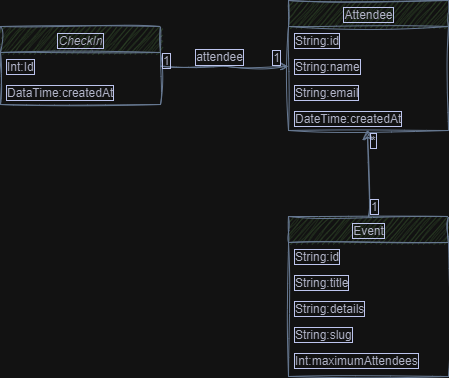

The diagram above was exported from draw.io. Its source (the exported page's mxGraphModel, read from the mxfile embedded in the PNG):
<mxGraphModel dx="1028" dy="591" grid="1" gridSize="10" guides="1" tooltips="1" connect="1" arrows="1" fold="1" page="1" pageScale="1" pageWidth="827" pageHeight="1169" math="0" shadow="0">
  <root>
    <mxCell id="WIyWlLk6GJQsqaUBKTNV-0" />
    <mxCell id="WIyWlLk6GJQsqaUBKTNV-1" parent="WIyWlLk6GJQsqaUBKTNV-0" />
    <mxCell id="zkfFHV4jXpPFQw0GAbJ--0" value="CheckIn" style="swimlane;fontStyle=2;align=center;verticalAlign=top;childLayout=stackLayout;horizontal=1;startSize=26;horizontalStack=0;resizeParent=1;resizeLast=0;collapsible=1;marginBottom=0;rounded=0;shadow=0;strokeWidth=1;labelBackgroundColor=none;labelBorderColor=#2f3760;html=1;textShadow=0;sketch=1;curveFitting=1;jiggle=2;fillColor=#B2C9AB;strokeColor=#788AA3;fontColor=#46495D;" parent="WIyWlLk6GJQsqaUBKTNV-1" vertex="1">
      <mxGeometry x="220" y="120" width="160" height="78" as="geometry">
        <mxRectangle x="230" y="140" width="160" height="26" as="alternateBounds" />
      </mxGeometry>
    </mxCell>
    <mxCell id="zkfFHV4jXpPFQw0GAbJ--2" value="Int:Id" style="text;align=left;verticalAlign=top;spacingLeft=4;spacingRight=4;overflow=hidden;rotatable=0;points=[[0,0.5],[1,0.5]];portConstraint=eastwest;rounded=0;shadow=0;labelBackgroundColor=none;labelBorderColor=#2f3760;html=1;textShadow=0;sketch=1;curveFitting=1;jiggle=2;fontColor=#46495D;" parent="zkfFHV4jXpPFQw0GAbJ--0" vertex="1">
      <mxGeometry y="26" width="160" height="26" as="geometry" />
    </mxCell>
    <mxCell id="zkfFHV4jXpPFQw0GAbJ--3" value="DataTime:createdAt" style="text;align=left;verticalAlign=top;spacingLeft=4;spacingRight=4;overflow=hidden;rotatable=0;points=[[0,0.5],[1,0.5]];portConstraint=eastwest;rounded=0;shadow=0;labelBackgroundColor=none;labelBorderColor=#2f3760;html=1;textShadow=0;sketch=1;curveFitting=1;jiggle=2;fontColor=#46495D;" parent="zkfFHV4jXpPFQw0GAbJ--0" vertex="1">
      <mxGeometry y="52" width="160" height="26" as="geometry" />
    </mxCell>
    <mxCell id="zkfFHV4jXpPFQw0GAbJ--6" value="Event" style="swimlane;fontStyle=0;align=center;verticalAlign=top;childLayout=stackLayout;horizontal=1;startSize=26;horizontalStack=0;resizeParent=1;resizeLast=0;collapsible=1;marginBottom=0;rounded=0;shadow=0;strokeWidth=1;labelBackgroundColor=none;labelBorderColor=#2f3760;html=1;textShadow=0;sketch=1;curveFitting=1;jiggle=2;fillColor=#B2C9AB;strokeColor=#788AA3;fontColor=#46495D;" parent="WIyWlLk6GJQsqaUBKTNV-1" vertex="1">
      <mxGeometry x="508" y="310" width="160" height="160" as="geometry">
        <mxRectangle x="130" y="380" width="160" height="26" as="alternateBounds" />
      </mxGeometry>
    </mxCell>
    <mxCell id="zkfFHV4jXpPFQw0GAbJ--7" value="String:id" style="text;align=left;verticalAlign=top;spacingLeft=4;spacingRight=4;overflow=hidden;rotatable=0;points=[[0,0.5],[1,0.5]];portConstraint=eastwest;labelBackgroundColor=none;labelBorderColor=#2f3760;html=1;textShadow=0;sketch=1;curveFitting=1;jiggle=2;fontColor=#46495D;" parent="zkfFHV4jXpPFQw0GAbJ--6" vertex="1">
      <mxGeometry y="26" width="160" height="26" as="geometry" />
    </mxCell>
    <mxCell id="zkfFHV4jXpPFQw0GAbJ--8" value="String:title" style="text;align=left;verticalAlign=top;spacingLeft=4;spacingRight=4;overflow=hidden;rotatable=0;points=[[0,0.5],[1,0.5]];portConstraint=eastwest;rounded=0;shadow=0;labelBackgroundColor=none;labelBorderColor=#2f3760;html=1;textShadow=0;sketch=1;curveFitting=1;jiggle=2;fontColor=#46495D;" parent="zkfFHV4jXpPFQw0GAbJ--6" vertex="1">
      <mxGeometry y="52" width="160" height="26" as="geometry" />
    </mxCell>
    <mxCell id="0MscogZTQVAJ9HWK7Fpb-2" value="String:details" style="text;align=left;verticalAlign=top;spacingLeft=4;spacingRight=4;overflow=hidden;rotatable=0;points=[[0,0.5],[1,0.5]];portConstraint=eastwest;rounded=0;shadow=0;labelBackgroundColor=none;labelBorderColor=#2f3760;html=1;textShadow=0;sketch=1;curveFitting=1;jiggle=2;fontColor=#46495D;" vertex="1" parent="zkfFHV4jXpPFQw0GAbJ--6">
      <mxGeometry y="78" width="160" height="26" as="geometry" />
    </mxCell>
    <mxCell id="0MscogZTQVAJ9HWK7Fpb-3" value="String:slug" style="text;align=left;verticalAlign=top;spacingLeft=4;spacingRight=4;overflow=hidden;rotatable=0;points=[[0,0.5],[1,0.5]];portConstraint=eastwest;rounded=0;shadow=0;labelBackgroundColor=none;labelBorderColor=#2f3760;html=1;textShadow=0;sketch=1;curveFitting=1;jiggle=2;fontColor=#46495D;" vertex="1" parent="zkfFHV4jXpPFQw0GAbJ--6">
      <mxGeometry y="104" width="160" height="26" as="geometry" />
    </mxCell>
    <mxCell id="0MscogZTQVAJ9HWK7Fpb-4" value="Int:maximumAttendees" style="text;align=left;verticalAlign=top;spacingLeft=4;spacingRight=4;overflow=hidden;rotatable=0;points=[[0,0.5],[1,0.5]];portConstraint=eastwest;rounded=0;shadow=0;labelBackgroundColor=none;labelBorderColor=#2f3760;html=1;textShadow=0;sketch=1;curveFitting=1;jiggle=2;fontColor=#46495D;" vertex="1" parent="zkfFHV4jXpPFQw0GAbJ--6">
      <mxGeometry y="130" width="160" height="26" as="geometry" />
    </mxCell>
    <mxCell id="zkfFHV4jXpPFQw0GAbJ--17" value="Attendee" style="swimlane;fontStyle=0;align=center;verticalAlign=top;childLayout=stackLayout;horizontal=1;startSize=26;horizontalStack=0;resizeParent=1;resizeLast=0;collapsible=1;marginBottom=0;rounded=0;shadow=0;strokeWidth=1;labelBackgroundColor=none;labelBorderColor=#2f3760;html=1;textShadow=0;sketch=1;curveFitting=1;jiggle=2;fillColor=#B2C9AB;strokeColor=#788AA3;fontColor=#46495D;" parent="WIyWlLk6GJQsqaUBKTNV-1" vertex="1">
      <mxGeometry x="508" y="94" width="160" height="130" as="geometry">
        <mxRectangle x="550" y="140" width="160" height="26" as="alternateBounds" />
      </mxGeometry>
    </mxCell>
    <mxCell id="zkfFHV4jXpPFQw0GAbJ--18" value="String:id" style="text;align=left;verticalAlign=top;spacingLeft=4;spacingRight=4;overflow=hidden;rotatable=0;points=[[0,0.5],[1,0.5]];portConstraint=eastwest;labelBackgroundColor=none;labelBorderColor=#2f3760;html=1;textShadow=0;sketch=1;curveFitting=1;jiggle=2;fontColor=#46495D;" parent="zkfFHV4jXpPFQw0GAbJ--17" vertex="1">
      <mxGeometry y="26" width="160" height="26" as="geometry" />
    </mxCell>
    <mxCell id="zkfFHV4jXpPFQw0GAbJ--19" value="String:name" style="text;align=left;verticalAlign=top;spacingLeft=4;spacingRight=4;overflow=hidden;rotatable=0;points=[[0,0.5],[1,0.5]];portConstraint=eastwest;rounded=0;shadow=0;labelBackgroundColor=none;labelBorderColor=#2f3760;html=1;textShadow=0;sketch=1;curveFitting=1;jiggle=2;fontColor=#46495D;" parent="zkfFHV4jXpPFQw0GAbJ--17" vertex="1">
      <mxGeometry y="52" width="160" height="26" as="geometry" />
    </mxCell>
    <mxCell id="zkfFHV4jXpPFQw0GAbJ--20" value="String:email" style="text;align=left;verticalAlign=top;spacingLeft=4;spacingRight=4;overflow=hidden;rotatable=0;points=[[0,0.5],[1,0.5]];portConstraint=eastwest;rounded=0;shadow=0;labelBackgroundColor=none;labelBorderColor=#2f3760;html=1;textShadow=0;sketch=1;curveFitting=1;jiggle=2;fontColor=#46495D;" parent="zkfFHV4jXpPFQw0GAbJ--17" vertex="1">
      <mxGeometry y="78" width="160" height="26" as="geometry" />
    </mxCell>
    <mxCell id="zkfFHV4jXpPFQw0GAbJ--21" value="DateTime:createdAt" style="text;align=left;verticalAlign=top;spacingLeft=4;spacingRight=4;overflow=hidden;rotatable=0;points=[[0,0.5],[1,0.5]];portConstraint=eastwest;rounded=0;shadow=0;labelBackgroundColor=none;labelBorderColor=#2f3760;html=1;textShadow=0;sketch=1;curveFitting=1;jiggle=2;fontColor=#46495D;" parent="zkfFHV4jXpPFQw0GAbJ--17" vertex="1">
      <mxGeometry y="104" width="160" height="26" as="geometry" />
    </mxCell>
    <mxCell id="zkfFHV4jXpPFQw0GAbJ--26" value="" style="endArrow=open;shadow=0;strokeWidth=1;rounded=0;curved=0;endFill=1;edgeStyle=elbowEdgeStyle;elbow=vertical;labelBackgroundColor=none;labelBorderColor=#2f3760;html=1;textShadow=0;sketch=1;curveFitting=1;jiggle=2;fontColor=default;strokeColor=#788AA3;" parent="WIyWlLk6GJQsqaUBKTNV-1" source="zkfFHV4jXpPFQw0GAbJ--0" target="zkfFHV4jXpPFQw0GAbJ--17" edge="1">
      <mxGeometry x="0.5" y="41" relative="1" as="geometry">
        <mxPoint x="380" y="192" as="sourcePoint" />
        <mxPoint x="540" y="192" as="targetPoint" />
        <mxPoint x="-40" y="32" as="offset" />
      </mxGeometry>
    </mxCell>
    <mxCell id="zkfFHV4jXpPFQw0GAbJ--27" value="1" style="resizable=0;align=left;verticalAlign=bottom;labelBackgroundColor=none;fontSize=12;labelBorderColor=#2f3760;html=1;textShadow=0;sketch=1;curveFitting=1;jiggle=2;fillColor=#B2C9AB;strokeColor=#788AA3;fontColor=#46495D;" parent="zkfFHV4jXpPFQw0GAbJ--26" connectable="0" vertex="1">
      <mxGeometry x="-1" relative="1" as="geometry">
        <mxPoint y="4" as="offset" />
      </mxGeometry>
    </mxCell>
    <mxCell id="zkfFHV4jXpPFQw0GAbJ--28" value="1" style="resizable=0;align=right;verticalAlign=bottom;labelBackgroundColor=none;fontSize=12;labelBorderColor=#2f3760;html=1;textShadow=0;sketch=1;curveFitting=1;jiggle=2;fillColor=#B2C9AB;strokeColor=#788AA3;fontColor=#46495D;" parent="zkfFHV4jXpPFQw0GAbJ--26" connectable="0" vertex="1">
      <mxGeometry x="1" relative="1" as="geometry">
        <mxPoint x="-7" y="1" as="offset" />
      </mxGeometry>
    </mxCell>
    <mxCell id="zkfFHV4jXpPFQw0GAbJ--29" value="attendee" style="text;resizable=0;points=[];;align=center;verticalAlign=middle;labelBackgroundColor=none;rounded=0;shadow=0;strokeWidth=1;fontSize=12;labelBorderColor=#2f3760;html=1;textShadow=0;sketch=1;curveFitting=1;jiggle=2;fontColor=#46495D;" parent="zkfFHV4jXpPFQw0GAbJ--26" vertex="1" connectable="0">
      <mxGeometry x="0.5" y="49" relative="1" as="geometry">
        <mxPoint x="-38" y="40" as="offset" />
      </mxGeometry>
    </mxCell>
    <mxCell id="0MscogZTQVAJ9HWK7Fpb-6" value="" style="edgeStyle=none;curved=1;rounded=0;orthogonalLoop=1;jettySize=auto;entryX=0.494;entryY=0.962;entryDx=0;entryDy=0;entryPerimeter=0;fontSize=12;startSize=8;endSize=8;labelBackgroundColor=none;labelBorderColor=#2f3760;html=1;textShadow=0;sketch=1;curveFitting=1;jiggle=2;fontColor=default;strokeColor=#788AA3;" edge="1" parent="WIyWlLk6GJQsqaUBKTNV-1" source="zkfFHV4jXpPFQw0GAbJ--6" target="zkfFHV4jXpPFQw0GAbJ--21">
      <mxGeometry relative="1" as="geometry" />
    </mxCell>
    <mxCell id="0MscogZTQVAJ9HWK7Fpb-7" value="*" style="resizable=0;align=left;verticalAlign=bottom;labelBackgroundColor=none;fontSize=12;labelBorderColor=#2f3760;html=1;textShadow=0;sketch=1;curveFitting=1;jiggle=2;fillColor=#B2C9AB;strokeColor=#788AA3;fontColor=#46495D;" connectable="0" vertex="1" parent="WIyWlLk6GJQsqaUBKTNV-1">
      <mxGeometry x="440" y="170" as="geometry">
        <mxPoint x="148" y="74" as="offset" />
      </mxGeometry>
    </mxCell>
    <mxCell id="0MscogZTQVAJ9HWK7Fpb-8" value="1" style="resizable=0;align=left;verticalAlign=bottom;labelBackgroundColor=none;fontSize=12;labelBorderColor=#2f3760;html=1;textShadow=0;sketch=1;curveFitting=1;jiggle=2;fillColor=#B2C9AB;strokeColor=#788AA3;fontColor=#46495D;" connectable="0" vertex="1" parent="WIyWlLk6GJQsqaUBKTNV-1">
      <mxGeometry x="588" y="310" as="geometry" />
    </mxCell>
  </root>
</mxGraphModel>